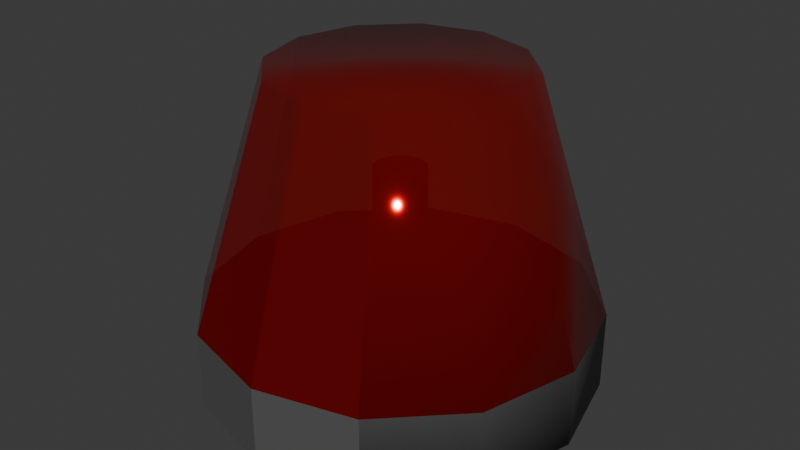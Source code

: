 # Source: siren_light.blend  (saved by Blender 4.0.36; exported with 4.5.12 LTS)
import bpy
from mathutils import Matrix  # noqa: F401  (used for matrix-valued properties, if any)

bpy.ops.wm.read_factory_settings(use_empty=True)
scene = bpy.context.scene
scene.name = 'Scene'

# ---- collections
col_collection = bpy.data.collections.new('Collection'); scene.collection.children.link(col_collection)

# ---- materials (node trees are filled in below, after node groups)
mat_sirenglass = bpy.data.materials.new('SirenGlass')
mat_sirenglass.surface_render_method = 'BLENDED'
mat_sirenglass.blend_method = 'BLEND'
mat_sirenglass.use_transparent_shadow = False
mat_sirenbase = bpy.data.materials.new('SirenBase')
mat_sirenbase.use_transparent_shadow = False

# ---- material node trees
mat_sirenglass.use_nodes = True; mat_sirenglass.node_tree.nodes.clear()
_N = mat_sirenglass.node_tree.nodes; _L = mat_sirenglass.node_tree.links
n0 = _N.new('ShaderNodeBsdfPrincipled'); n0.name = 'Principled BSDF'; n0.location = (10, 300)
n0.inputs[0].default_value = (0.8003, 0.003253, 0.0, 1.0)
n0.inputs[1].default_value = 0.8315
n0.inputs[2].default_value = 0.05735
n0.inputs[3].default_value = 1.45
n0.inputs[4].default_value = 0.6864
n1 = _N.new('ShaderNodeOutputMaterial'); n1.name = 'Material Output'; n1.location = (300, 300)
_L.new(n0.outputs[0], n1.inputs[0])
n1.is_active_output = True
mat_sirenbase.use_nodes = True; mat_sirenbase.node_tree.nodes.clear()
_N = mat_sirenbase.node_tree.nodes; _L = mat_sirenbase.node_tree.links
n0 = _N.new('ShaderNodeBsdfPrincipled'); n0.name = 'Principled BSDF'; n0.location = (10, 300)
n0.inputs[0].default_value = (0.0919, 0.0919, 0.0919, 1.0)
n0.inputs[3].default_value = 1.45
n1 = _N.new('ShaderNodeOutputMaterial'); n1.name = 'Material Output'; n1.location = (300, 300)
_L.new(n0.outputs[0], n1.inputs[0])
n1.is_active_output = True

# ---- world
world_world = bpy.data.worlds.new('World'); scene.world = world_world
world_world.use_nodes = True; world_world.node_tree.nodes.clear()
_N = world_world.node_tree.nodes; _L = world_world.node_tree.links
n0 = _N.new('ShaderNodeOutputWorld'); n0.name = 'World Output'; n0.location = (300, 300)
n1 = _N.new('ShaderNodeBackground'); n1.name = 'Background'; n1.location = (10, 300)
n1.inputs[0].default_value = (0.05088, 0.05088, 0.05088, 1.0)
_L.new(n1.outputs[0], n0.inputs[0])
n0.is_active_output = True
world_world.color = (0.05088, 0.05088, 0.05088)
world_world.use_sun_shadow = False
world_world.sun_shadow_jitter_overblur = 0.0

# ---- meshes
me_cylinder = bpy.data.meshes.new('Cylinder')
me_cylinder.from_pydata([(0.0, 0.25, -0.05), (2.673e-09, 0.03285, 0.05), (0.125, 0.2165, -0.05), (0.01643, 0.02845, 0.05), (0.2165, 0.125, -0.05), (0.02845, 0.01643, 0.05), (0.25, 0.0, -0.05), (0.03285, 1.069e-09, 0.05), (0.2165, -0.125, -0.05), (0.02845, -0.01643, 0.05), (0.125, -0.2165, -0.05), (0.01643, -0.02845, 0.05), (0.0, -0.25, -0.05), (2.673e-09, -0.03285, 0.05), (-0.125, -0.2165, -0.05), (-0.01643, -0.02845, 0.05), (-0.2165, -0.125, -0.05), (-0.02845, -0.01643, 0.05), (-0.25, 0.0, -0.05), (-0.03285, 1.069e-09, 0.05), (-0.2165, 0.125, -0.05), (-0.02845, 0.01643, 0.05), (-0.125, 0.2165, -0.05), (-0.01643, 0.02845, 0.05), (0.07846, 0.1359, 0.3479), (-9.415e-10, 0.1569, 0.3479), (0.1359, 0.07846, 0.3479), (0.1569, -4.623e-10, 0.3479), (0.1359, -0.07846, 0.3479), (0.07846, -0.1359, 0.3479), (-9.415e-10, -0.1569, 0.3479), (-0.07846, -0.1359, 0.3479), (-0.1359, -0.07846, 0.3479), (-0.1569, -4.623e-10, 0.3479), (-0.1359, 0.07846, 0.3479), (-0.07846, 0.1359, 0.3479), (0.125, 0.2165, 0.05), (0.0, 0.25, 0.05), (0.2165, 0.125, 0.05), (0.25, 0.0, 0.05), (0.2165, -0.125, 0.05), (0.125, -0.2165, 0.05), (0.0, -0.25, 0.05), (-0.125, -0.2165, 0.05), (-0.2165, -0.125, 0.05), (-0.25, 0.0, 0.05), (-0.2165, 0.125, 0.05), (-0.125, 0.2165, 0.05), (0.01643, 0.02845, 0.2244), (8.945e-09, 0.03285, 0.2244), (0.02845, 0.01643, 0.2244), (0.03285, 1.069e-09, 0.2244), (0.02845, -0.01643, 0.2244), (0.01643, -0.02845, 0.2244), (8.945e-09, -0.03285, 0.2244), (-0.01643, -0.02845, 0.2244), (-0.02845, -0.01643, 0.2244), (-0.03285, 1.069e-09, 0.2244), (-0.02845, 0.01643, 0.2244), (-0.01643, 0.02845, 0.2244)], [], [(0, 37, 36, 2), (2, 36, 38, 4), (4, 38, 39, 6), (6, 39, 40, 8), (8, 40, 41, 10), (10, 41, 42, 12), (12, 42, 43, 14), (14, 43, 44, 16), (16, 44, 45, 18), (18, 45, 46, 20), (46, 45, 33, 34), (20, 46, 47, 22), (22, 47, 37, 0), (0, 2, 4, 6, 8, 10, 12, 14, 16, 18, 20, 22), (38, 36, 24, 26), (45, 44, 32, 33), (44, 43, 31, 32), (43, 42, 30, 31), (42, 41, 29, 30), (41, 40, 28, 29), (39, 38, 26, 27), (40, 39, 27, 28), (21, 23, 59, 58), (37, 47, 35, 25), (47, 46, 34, 35), (36, 37, 25, 24), (26, 24, 25, 35, 34, 33, 32, 31, 30, 29, 28, 27), (3, 1, 37, 36), (5, 3, 36, 38), (7, 5, 38, 39), (9, 7, 39, 40), (11, 9, 40, 41), (13, 11, 41, 42), (15, 13, 42, 43), (17, 15, 43, 44), (19, 17, 44, 45), (21, 19, 45, 46), (23, 21, 46, 47), (1, 23, 47, 37), (48, 50, 51, 52, 53, 54, 55, 56, 57, 58, 59, 49), (1, 3, 48, 49), (15, 17, 56, 55), (9, 11, 53, 52), (23, 1, 49, 59), (3, 5, 50, 48), (17, 19, 57, 56), (11, 13, 54, 53), (5, 7, 51, 50), (19, 21, 58, 57), (13, 15, 55, 54), (7, 9, 52, 51)])
me_cylinder.polygons.foreach_set('use_smooth', [1, 1, 1, 1, 1, 0, 0, 0, 0, 0, 0, 0, 1, 1, 1, 0, 0, 0, 0, 1, 1, 1, 0, 1, 0, 1, 1, 1, 0, 0, 0, 0, 0, 0, 0, 0, 0, 0, 0, 0, 0, 0, 0, 0, 0, 0, 0, 0, 0, 0, 0])
me_cylinder.polygons.foreach_set('material_index', [1, 1, 1, 1, 1, 1, 1, 1, 1, 1, 0, 1, 1, 1, 0, 0, 0, 0, 0, 0, 0, 0, 1, 0, 0, 0, 0, 1, 1, 1, 1, 1, 1, 1, 1, 1, 1, 1, 1, 1, 1, 1, 1, 1, 1, 1, 1, 1, 1, 1, 1])
_uv = me_cylinder.uv_layers.new(name='UVMap')
_uv.uv.foreach_set('vector', [1.0, 0.5, 1.0, 1.0, 0.9167, 1.0, 0.9167, 0.5, 0.9167, 0.5, 0.9167, 1.0, 0.8333, 1.0, 0.8333, 0.5, 0.8333, 0.5, 0.8333, 1.0, 0.75, 1.0, 0.75, 0.5, 0.75, 0.5, 0.75, 1.0, 0.6667, 1.0, 0.6667, 0.5, 0.6667, 0.5, 0.6667, 1.0, 0.5833, 1.0, 0.5833, 0.5, 0.5833, 0.5, 0.5833, 1.0, 0.5, 1.0, 0.5, 0.5, 0.5, 0.5, 0.5, 1.0, 0.4167, 1.0, 0.4167, 0.5, 0.4167, 0.5, 0.4167, 1.0, 0.3333, 1.0, 0.3333, 0.5, 0.3333, 0.5, 0.3333, 1.0, 0.25, 1.0, 0.25, 0.5, 0.25, 0.5, 0.25, 1.0, 0.1667, 1.0, 0.1667, 0.5, 0.1667, 1.0, 0.25, 1.0, 0.25, 1.0, 0.1667, 1.0, 0.1667, 0.5, 0.1667, 1.0, 0.08333, 1.0, 0.08333, 0.5, 0.08333, 0.5, 0.08333, 1.0, 7.451e-08, 1.0, 7.451e-08, 0.5, 0.75, 0.49, 0.87, 0.4578, 0.9578, 0.37, 0.99, 0.25, 0.9578, 0.13, 0.87, 0.04215, 0.75, 0.01, 0.63, 0.04215, 0.5422, 0.13, 0.51, 0.25, 0.5422, 0.37, 0.63, 0.4578, 0.8333, 1.0, 0.9167, 1.0, 0.9167, 1.0, 0.8333, 1.0, 0.25, 1.0, 0.3333, 1.0, 0.3333, 1.0, 0.25, 1.0, 0.3333, 1.0, 0.4167, 1.0, 0.4167, 1.0, 0.3333, 1.0, 0.4167, 1.0, 0.5, 1.0, 0.5, 1.0, 0.4167, 1.0, 0.5, 1.0, 0.5833, 1.0, 0.5833, 1.0, 0.5, 1.0, 0.5833, 1.0, 0.6667, 1.0, 0.6667, 1.0, 0.5833, 1.0, 0.75, 1.0, 0.8333, 1.0, 0.8333, 1.0, 0.75, 1.0, 0.6667, 1.0, 0.75, 1.0, 0.75, 1.0, 0.6667, 1.0, 0.0, 0.0, 0.0, 0.0, 0.0, 0.0, 0.0, 0.0, 7.451e-08, 1.0, 0.08333, 1.0, 0.08333, 1.0, 7.451e-08, 1.0, 0.08333, 1.0, 0.1667, 1.0, 0.1667, 1.0, 0.08333, 1.0, 0.9167, 1.0, 1.0, 1.0, 1.0, 1.0, 0.9167, 1.0, 0.0, 0.0, 0.0, 0.0, 0.0, 0.0, 0.0, 0.0, 0.0, 0.0, 0.0, 0.0, 0.0, 0.0, 0.0, 0.0, 0.0, 0.0, 0.0, 0.0, 0.0, 0.0, 0.0, 0.0, 0.0, 0.0, 0.0, 0.0, 0.0, 0.0, 0.0, 0.0, 0.0, 0.0, 0.0, 0.0, 0.0, 0.0, 0.0, 0.0, 0.0, 0.0, 0.0, 0.0, 0.0, 0.0, 0.0, 0.0, 0.0, 0.0, 0.0, 0.0, 0.0, 0.0, 0.0, 0.0, 0.0, 0.0, 0.0, 0.0, 0.0, 0.0, 0.0, 0.0, 0.0, 0.0, 0.0, 0.0, 0.0, 0.0, 0.0, 0.0, 0.0, 0.0, 0.0, 0.0, 0.0, 0.0, 0.0, 0.0, 0.0, 0.0, 0.0, 0.0, 0.0, 0.0, 0.0, 0.0, 0.0, 0.0, 0.0, 0.0, 0.0, 0.0, 0.0, 0.0, 0.0, 0.0, 0.0, 0.0, 0.0, 0.0, 0.0, 0.0, 0.0, 0.0, 0.0, 0.0, 0.0, 0.0, 0.0, 0.0, 0.0, 0.0, 0.0, 0.0, 0.0, 0.0, 0.0, 0.0, 0.0, 0.0, 0.0, 0.0, 0.0, 0.0, 0.0, 0.0, 0.0, 0.0, 0.0, 0.0, 0.0, 0.0, 0.0, 0.0, 0.0, 0.0, 0.0, 0.0, 0.0, 0.0, 0.0, 0.0, 0.0, 0.0, 0.0, 0.0, 0.0, 0.0, 0.0, 0.0, 0.0, 0.0, 0.0, 0.0, 0.0, 0.0, 0.0, 0.0, 0.0, 0.0, 0.0, 0.0, 0.0, 0.0, 0.0, 0.0, 0.0, 0.0, 0.0, 0.0, 0.0, 0.0, 0.0, 0.0, 0.0, 0.0, 0.0, 0.0, 0.0, 0.0, 0.0, 0.0, 0.0, 0.0, 0.0, 0.0, 0.0, 0.0, 0.0, 0.0, 0.0, 0.0, 0.0, 0.0, 0.0, 0.0, 0.0, 0.0, 0.0, 0.0, 0.0, 0.0, 0.0, 0.0, 0.0, 0.0, 0.0, 0.0, 0.0, 0.0, 0.0, 0.0, 0.0, 0.0, 0.0, 0.0, 0.0, 0.0, 0.0, 0.0, 0.0, 0.0, 0.0, 0.0, 0.0, 0.0, 0.0, 0.0, 0.0, 0.0])
me_cylinder.materials.append(mat_sirenglass)
me_cylinder.materials.append(mat_sirenbase)
me_cylinder.update()

# ---- objects
ob_cylinder = bpy.data.objects.new('Cylinder', me_cylinder)

# ---- transforms, parenting, visibility, modifiers, constraints
ob_cylinder.location = (0.0, 0.0, 0.0)
ob_cylinder.delta_scale = (0.5, 0.5, 0.5)

# ---- collection membership
col_collection.objects.link(ob_cylinder)

# ---- scene / render settings (as saved in the file)
scene.frame_start = 1; scene.frame_end = 250; scene.frame_set(1)
scene.render.engine = 'BLENDER_EEVEE_NEXT'
scene.cycles.sampling_pattern = 'TABULATED_SOBOL'
bpy.context.view_layer.update()

# ---- added for rendering (the .blend has no active camera and no usable light): camera, sun
cam_auto = bpy.data.cameras.new('AutoCamera')
cam_auto.lens = 50.0
cam_auto.sensor_width = 36.0
cam_auto.clip_end = 1000.0
ob_auto_camera = bpy.data.objects.new('AutoCamera', cam_auto)
scene.collection.objects.link(ob_auto_camera)
ob_auto_camera.location = (0.375347, -0.450416, 0.374748)
ob_auto_camera.rotation_euler = (1.09748, -7.21219e-08, 0.694738)
scene.camera = ob_auto_camera
light_auto_sun = bpy.data.lights.new('AutoSun', 'SUN')
light_auto_sun.energy = 3.0
light_auto_sun.angle = 0.0523599
ob_auto_sun = bpy.data.objects.new('AutoSun', light_auto_sun)
scene.collection.objects.link(ob_auto_sun)
ob_auto_sun.rotation_euler = (0.872665, 0.174533, 0.523599)
bpy.context.view_layer.update()
